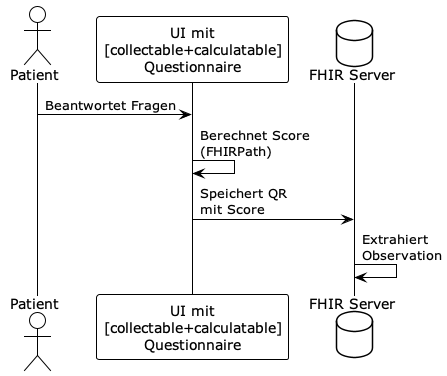

The diagram above was rendered by PlantUML. Its source (embedded in the PNG):
@startuml
!theme plain
skinparam backgroundColor white

actor Patient
participant "UI mit\n[collectable+calculatable]\nQuestionnaire" as UI
database "FHIR Server" as Server

Patient -> UI : Beantwortet Fragen
UI -> UI : Berechnet Score\n(FHIRPath)
UI -> Server : Speichert QR\nmit Score
Server -> Server : Extrahiert\nObservation
@enduml